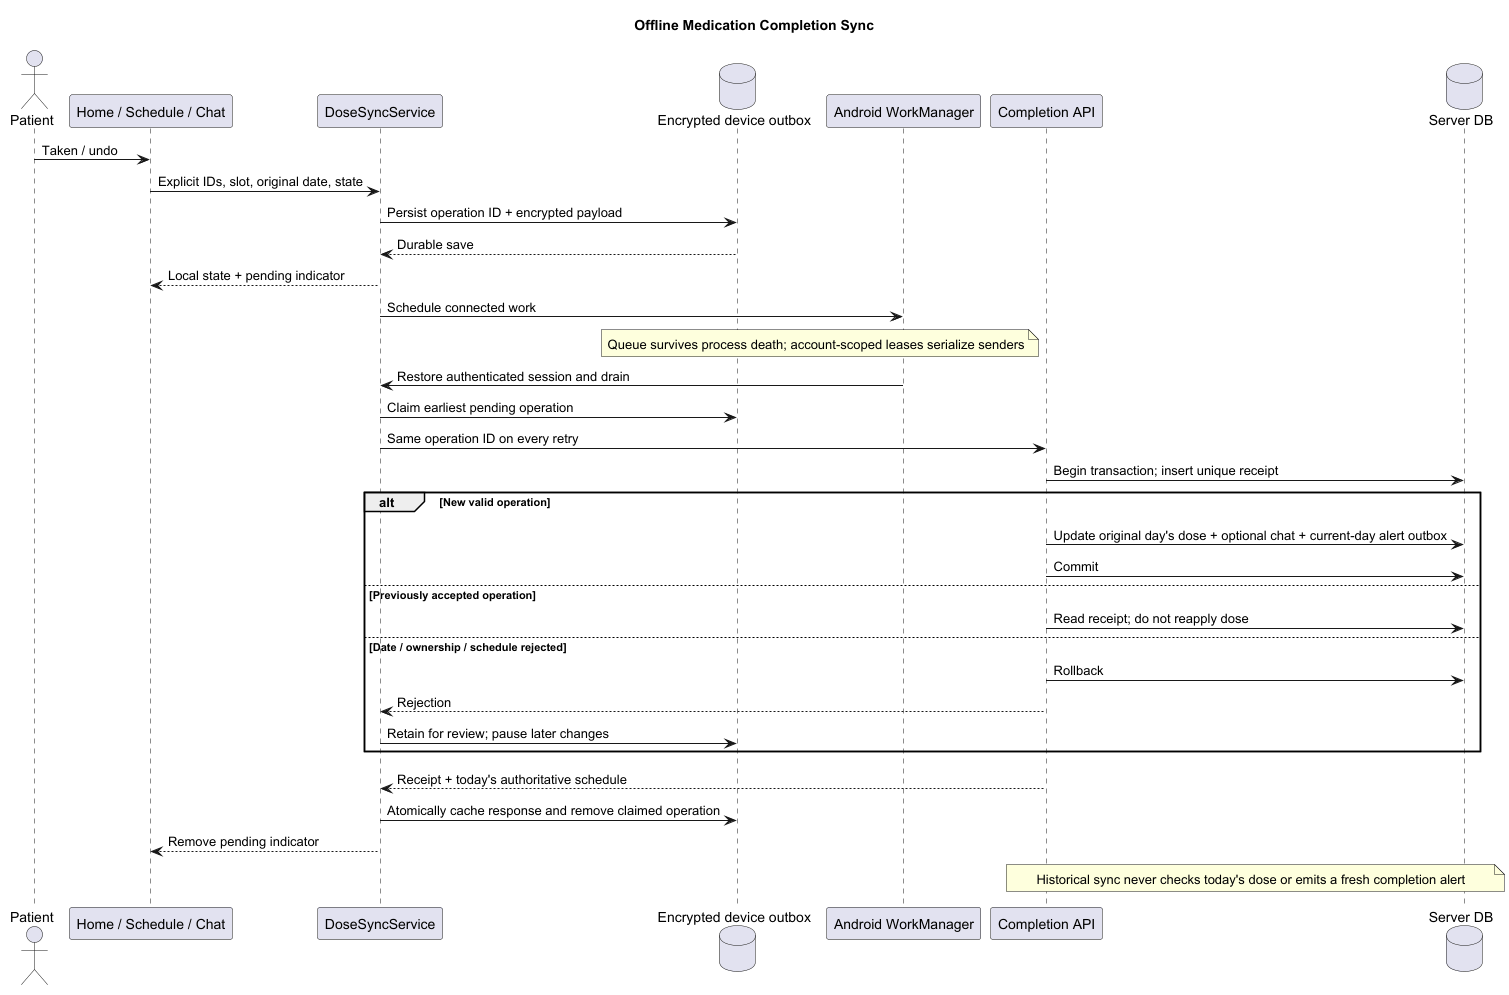

The diagram above was rendered by PlantUML. Its source (embedded in the PNG):
@startuml
title Offline Medication Completion Sync
actor Patient
participant "Home / Schedule / Chat" as UI
participant DoseSyncService as Sync
database "Encrypted device outbox" as Local
participant "Android WorkManager" as Worker
participant "Completion API" as API
database "Server DB" as DB

Patient -> UI: Taken / undo
UI -> Sync: Explicit IDs, slot, original date, state
Sync -> Local: Persist operation ID + encrypted payload
Local --> Sync: Durable save
Sync --> UI: Local state + pending indicator
Sync -> Worker: Schedule connected work
note over Local, Worker: Queue survives process death; account-scoped leases serialize senders
Worker -> Sync: Restore authenticated session and drain
Sync -> Local: Claim earliest pending operation
Sync -> API: Same operation ID on every retry
API -> DB: Begin transaction; insert unique receipt
alt New valid operation
  API -> DB: Update original day's dose + optional chat + current-day alert outbox
  API -> DB: Commit
else Previously accepted operation
  API -> DB: Read receipt; do not reapply dose
else Date / ownership / schedule rejected
  API -> DB: Rollback
  API --> Sync: Rejection
  Sync -> Local: Retain for review; pause later changes
end
API --> Sync: Receipt + today's authoritative schedule
Sync -> Local: Atomically cache response and remove claimed operation
Sync --> UI: Remove pending indicator
note over API, DB: Historical sync never checks today's dose or emits a fresh completion alert
@enduml